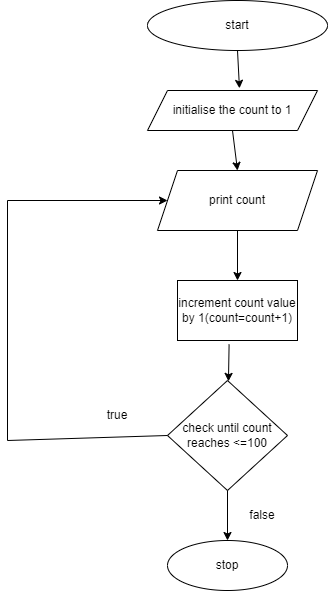

The diagram above was exported from draw.io. Its source (the exported page's mxGraphModel, read from the mxfile embedded in the PNG):
<mxGraphModel dx="1050" dy="573" grid="1" gridSize="10" guides="1" tooltips="1" connect="1" arrows="1" fold="1" page="1" pageScale="1" pageWidth="850" pageHeight="1100" math="0" shadow="0">
  <root>
    <mxCell id="0" />
    <mxCell id="1" parent="0" />
    <mxCell id="glyPk28LsHzMwQb_cSyl-1" value="start" style="ellipse;whiteSpace=wrap;html=1;" vertex="1" parent="1">
      <mxGeometry x="310" y="30" width="180" height="50" as="geometry" />
    </mxCell>
    <mxCell id="glyPk28LsHzMwQb_cSyl-2" value="initialise the count to 1" style="shape=parallelogram;perimeter=parallelogramPerimeter;whiteSpace=wrap;html=1;fixedSize=1;" vertex="1" parent="1">
      <mxGeometry x="310" y="120" width="170" height="40" as="geometry" />
    </mxCell>
    <mxCell id="glyPk28LsHzMwQb_cSyl-3" value="print count" style="shape=parallelogram;perimeter=parallelogramPerimeter;whiteSpace=wrap;html=1;fixedSize=1;" vertex="1" parent="1">
      <mxGeometry x="320" y="200" width="160" height="60" as="geometry" />
    </mxCell>
    <mxCell id="glyPk28LsHzMwQb_cSyl-5" value="increment count value by 1(count=count+1)" style="rounded=0;whiteSpace=wrap;html=1;" vertex="1" parent="1">
      <mxGeometry x="340" y="310" width="120" height="60" as="geometry" />
    </mxCell>
    <mxCell id="glyPk28LsHzMwQb_cSyl-6" value="check until count reaches &amp;lt;=100" style="rhombus;whiteSpace=wrap;html=1;" vertex="1" parent="1">
      <mxGeometry x="330" y="410" width="120" height="110" as="geometry" />
    </mxCell>
    <mxCell id="glyPk28LsHzMwQb_cSyl-7" value="" style="endArrow=classic;html=1;rounded=0;exitX=0.5;exitY=1;exitDx=0;exitDy=0;entryX=0.5;entryY=0;entryDx=0;entryDy=0;" edge="1" parent="1" source="glyPk28LsHzMwQb_cSyl-2" target="glyPk28LsHzMwQb_cSyl-3">
      <mxGeometry width="50" height="50" relative="1" as="geometry">
        <mxPoint x="400" y="210" as="sourcePoint" />
        <mxPoint x="450" y="160" as="targetPoint" />
      </mxGeometry>
    </mxCell>
    <mxCell id="glyPk28LsHzMwQb_cSyl-8" value="" style="endArrow=classic;html=1;rounded=0;exitX=0.5;exitY=1;exitDx=0;exitDy=0;entryX=0.541;entryY=-0.055;entryDx=0;entryDy=0;entryPerimeter=0;" edge="1" parent="1" source="glyPk28LsHzMwQb_cSyl-1" target="glyPk28LsHzMwQb_cSyl-2">
      <mxGeometry width="50" height="50" relative="1" as="geometry">
        <mxPoint x="400" y="210" as="sourcePoint" />
        <mxPoint x="450" y="160" as="targetPoint" />
      </mxGeometry>
    </mxCell>
    <mxCell id="glyPk28LsHzMwQb_cSyl-9" value="" style="endArrow=classic;html=1;rounded=0;exitX=0.5;exitY=1;exitDx=0;exitDy=0;" edge="1" parent="1" source="glyPk28LsHzMwQb_cSyl-3" target="glyPk28LsHzMwQb_cSyl-5">
      <mxGeometry width="50" height="50" relative="1" as="geometry">
        <mxPoint x="400" y="410" as="sourcePoint" />
        <mxPoint x="450" y="360" as="targetPoint" />
      </mxGeometry>
    </mxCell>
    <mxCell id="glyPk28LsHzMwQb_cSyl-10" value="" style="endArrow=classic;html=1;rounded=0;exitX=0.43;exitY=1.063;exitDx=0;exitDy=0;exitPerimeter=0;" edge="1" parent="1" source="glyPk28LsHzMwQb_cSyl-5" target="glyPk28LsHzMwQb_cSyl-6">
      <mxGeometry width="50" height="50" relative="1" as="geometry">
        <mxPoint x="400" y="410" as="sourcePoint" />
        <mxPoint x="450" y="360" as="targetPoint" />
      </mxGeometry>
    </mxCell>
    <mxCell id="glyPk28LsHzMwQb_cSyl-11" value="stop" style="ellipse;whiteSpace=wrap;html=1;" vertex="1" parent="1">
      <mxGeometry x="330" y="570" width="120" height="50" as="geometry" />
    </mxCell>
    <mxCell id="glyPk28LsHzMwQb_cSyl-12" value="" style="endArrow=classic;html=1;rounded=0;exitX=0.5;exitY=1;exitDx=0;exitDy=0;entryX=0.5;entryY=0;entryDx=0;entryDy=0;" edge="1" parent="1" source="glyPk28LsHzMwQb_cSyl-6" target="glyPk28LsHzMwQb_cSyl-11">
      <mxGeometry width="50" height="50" relative="1" as="geometry">
        <mxPoint x="400" y="610" as="sourcePoint" />
        <mxPoint x="450" y="560" as="targetPoint" />
      </mxGeometry>
    </mxCell>
    <mxCell id="glyPk28LsHzMwQb_cSyl-13" value="" style="endArrow=classic;html=1;rounded=0;exitX=0;exitY=0.5;exitDx=0;exitDy=0;" edge="1" parent="1" source="glyPk28LsHzMwQb_cSyl-6" target="glyPk28LsHzMwQb_cSyl-3">
      <mxGeometry width="50" height="50" relative="1" as="geometry">
        <mxPoint x="400" y="510" as="sourcePoint" />
        <mxPoint x="300" y="220" as="targetPoint" />
        <Array as="points">
          <mxPoint x="170" y="470" />
          <mxPoint x="170" y="230" />
        </Array>
      </mxGeometry>
    </mxCell>
    <mxCell id="glyPk28LsHzMwQb_cSyl-14" value="true" style="text;html=1;strokeColor=none;fillColor=none;align=center;verticalAlign=middle;whiteSpace=wrap;rounded=0;" vertex="1" parent="1">
      <mxGeometry x="250" y="430" width="60" height="30" as="geometry" />
    </mxCell>
    <mxCell id="glyPk28LsHzMwQb_cSyl-15" value="false" style="text;html=1;strokeColor=none;fillColor=none;align=center;verticalAlign=middle;whiteSpace=wrap;rounded=0;" vertex="1" parent="1">
      <mxGeometry x="395" y="530" width="60" height="30" as="geometry" />
    </mxCell>
  </root>
</mxGraphModel>